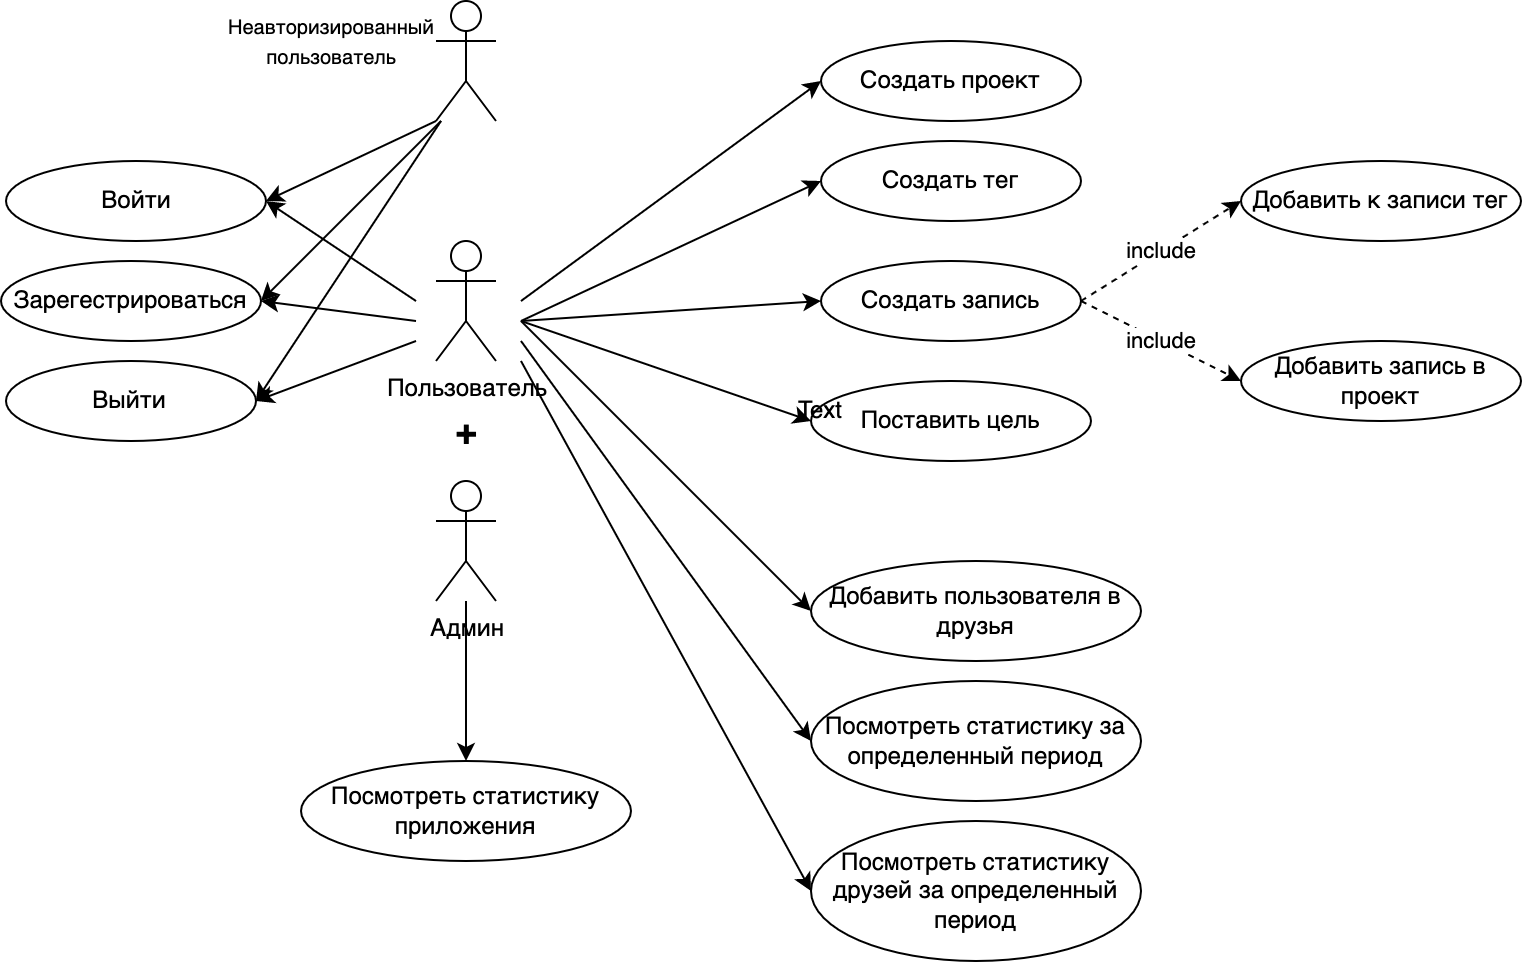

The diagram above was exported from draw.io. Its source (the exported page's mxGraphModel, read from the mxfile embedded in the PNG):
<mxGraphModel dx="1004" dy="709" grid="1" gridSize="10" guides="1" tooltips="1" connect="1" arrows="1" fold="1" page="1" pageScale="1" pageWidth="850" pageHeight="1100" math="0" shadow="0">
  <root>
    <mxCell id="0" />
    <mxCell id="1" parent="0" />
    <mxCell id="QIVzKE-G0qXbgC8gu6xX-1" value="Пользователь" style="shape=umlActor;verticalLabelPosition=bottom;verticalAlign=top;html=1;outlineConnect=0;" parent="1" vertex="1">
      <mxGeometry x="227.5" y="250" width="30" height="60" as="geometry" />
    </mxCell>
    <mxCell id="QIVzKE-G0qXbgC8gu6xX-3" value="Войти" style="ellipse;whiteSpace=wrap;html=1;" parent="1" vertex="1">
      <mxGeometry x="12.5" y="210" width="130" height="40" as="geometry" />
    </mxCell>
    <mxCell id="QIVzKE-G0qXbgC8gu6xX-4" value="Выйти" style="ellipse;whiteSpace=wrap;html=1;" parent="1" vertex="1">
      <mxGeometry x="12.5" y="310" width="125" height="40" as="geometry" />
    </mxCell>
    <mxCell id="QIVzKE-G0qXbgC8gu6xX-5" value="Зарегестрироваться" style="ellipse;whiteSpace=wrap;html=1;" parent="1" vertex="1">
      <mxGeometry x="10" y="260" width="130" height="40" as="geometry" />
    </mxCell>
    <mxCell id="QIVzKE-G0qXbgC8gu6xX-10" value="" style="endArrow=classic;html=1;rounded=0;entryX=1;entryY=0.5;entryDx=0;entryDy=0;" parent="1" target="QIVzKE-G0qXbgC8gu6xX-4" edge="1">
      <mxGeometry width="50" height="50" relative="1" as="geometry">
        <mxPoint x="217.5" y="300" as="sourcePoint" />
        <mxPoint x="297.5" y="280" as="targetPoint" />
      </mxGeometry>
    </mxCell>
    <mxCell id="QIVzKE-G0qXbgC8gu6xX-11" value="" style="endArrow=classic;html=1;rounded=0;entryX=1;entryY=0.5;entryDx=0;entryDy=0;" parent="1" target="QIVzKE-G0qXbgC8gu6xX-5" edge="1">
      <mxGeometry width="50" height="50" relative="1" as="geometry">
        <mxPoint x="217.5" y="290" as="sourcePoint" />
        <mxPoint x="307.5" y="290.0000000000001" as="targetPoint" />
      </mxGeometry>
    </mxCell>
    <mxCell id="QIVzKE-G0qXbgC8gu6xX-12" value="" style="endArrow=classic;html=1;rounded=0;" parent="1" edge="1">
      <mxGeometry width="50" height="50" relative="1" as="geometry">
        <mxPoint x="217.5" y="280" as="sourcePoint" />
        <mxPoint x="142.5" y="230.0000000000001" as="targetPoint" />
      </mxGeometry>
    </mxCell>
    <mxCell id="QIVzKE-G0qXbgC8gu6xX-13" value="Создать проект" style="ellipse;whiteSpace=wrap;html=1;" parent="1" vertex="1">
      <mxGeometry x="420" y="150" width="130" height="40" as="geometry" />
    </mxCell>
    <mxCell id="QIVzKE-G0qXbgC8gu6xX-14" value="Создать запись" style="ellipse;whiteSpace=wrap;html=1;" parent="1" vertex="1">
      <mxGeometry x="420" y="260" width="130" height="40" as="geometry" />
    </mxCell>
    <mxCell id="QIVzKE-G0qXbgC8gu6xX-15" value="Создать тег" style="ellipse;whiteSpace=wrap;html=1;" parent="1" vertex="1">
      <mxGeometry x="420" y="200" width="130" height="40" as="geometry" />
    </mxCell>
    <mxCell id="QIVzKE-G0qXbgC8gu6xX-16" value="Добавить к записи тег" style="ellipse;whiteSpace=wrap;html=1;" parent="1" vertex="1">
      <mxGeometry x="630" y="210" width="140" height="40" as="geometry" />
    </mxCell>
    <mxCell id="QIVzKE-G0qXbgC8gu6xX-17" value="Добавить запись в проект" style="ellipse;whiteSpace=wrap;html=1;" parent="1" vertex="1">
      <mxGeometry x="630" y="300" width="140" height="40" as="geometry" />
    </mxCell>
    <mxCell id="QIVzKE-G0qXbgC8gu6xX-18" value="Поставить цель" style="ellipse;whiteSpace=wrap;html=1;" parent="1" vertex="1">
      <mxGeometry x="415" y="320" width="140" height="40" as="geometry" />
    </mxCell>
    <mxCell id="QIVzKE-G0qXbgC8gu6xX-19" value="Добавить пользователя в друзья" style="ellipse;whiteSpace=wrap;html=1;" parent="1" vertex="1">
      <mxGeometry x="415" y="410" width="165" height="50" as="geometry" />
    </mxCell>
    <mxCell id="QIVzKE-G0qXbgC8gu6xX-20" value="include" style="endArrow=classic;html=1;rounded=0;exitX=1;exitY=0.5;exitDx=0;exitDy=0;dashed=1;entryX=0;entryY=0.5;entryDx=0;entryDy=0;" parent="1" source="QIVzKE-G0qXbgC8gu6xX-14" target="QIVzKE-G0qXbgC8gu6xX-16" edge="1">
      <mxGeometry width="50" height="50" relative="1" as="geometry">
        <mxPoint x="555" y="290" as="sourcePoint" />
        <mxPoint x="605" y="240" as="targetPoint" />
      </mxGeometry>
    </mxCell>
    <mxCell id="QIVzKE-G0qXbgC8gu6xX-21" value="include&lt;br&gt;" style="endArrow=classic;html=1;rounded=0;exitX=1;exitY=0.5;exitDx=0;exitDy=0;entryX=0;entryY=0.5;entryDx=0;entryDy=0;dashed=1;" parent="1" source="QIVzKE-G0qXbgC8gu6xX-14" target="QIVzKE-G0qXbgC8gu6xX-17" edge="1">
      <mxGeometry width="50" height="50" relative="1" as="geometry">
        <mxPoint x="560.0000000000082" y="290.0000000000001" as="sourcePoint" />
        <mxPoint x="615" y="250.0000000000001" as="targetPoint" />
      </mxGeometry>
    </mxCell>
    <mxCell id="QIVzKE-G0qXbgC8gu6xX-22" value="Посмотреть статистику за определенный период" style="ellipse;whiteSpace=wrap;html=1;" parent="1" vertex="1">
      <mxGeometry x="415" y="470" width="165" height="60" as="geometry" />
    </mxCell>
    <mxCell id="QIVzKE-G0qXbgC8gu6xX-23" value="Посмотреть статистику друзей за определенный период" style="ellipse;whiteSpace=wrap;html=1;" parent="1" vertex="1">
      <mxGeometry x="415" y="540" width="165" height="70" as="geometry" />
    </mxCell>
    <mxCell id="QIVzKE-G0qXbgC8gu6xX-24" value="" style="endArrow=classic;html=1;rounded=0;entryX=0;entryY=0.5;entryDx=0;entryDy=0;" parent="1" target="QIVzKE-G0qXbgC8gu6xX-13" edge="1">
      <mxGeometry width="50" height="50" relative="1" as="geometry">
        <mxPoint x="270" y="280" as="sourcePoint" />
        <mxPoint x="300.0000000000002" y="210.0000000000001" as="targetPoint" />
      </mxGeometry>
    </mxCell>
    <mxCell id="QIVzKE-G0qXbgC8gu6xX-25" value="" style="endArrow=classic;html=1;rounded=0;entryX=0;entryY=0.5;entryDx=0;entryDy=0;" parent="1" target="QIVzKE-G0qXbgC8gu6xX-15" edge="1">
      <mxGeometry width="50" height="50" relative="1" as="geometry">
        <mxPoint x="270" y="290" as="sourcePoint" />
        <mxPoint x="429.9999999999927" y="180" as="targetPoint" />
      </mxGeometry>
    </mxCell>
    <mxCell id="QIVzKE-G0qXbgC8gu6xX-26" value="" style="endArrow=classic;html=1;rounded=0;entryX=0;entryY=0.5;entryDx=0;entryDy=0;" parent="1" target="QIVzKE-G0qXbgC8gu6xX-14" edge="1">
      <mxGeometry width="50" height="50" relative="1" as="geometry">
        <mxPoint x="270" y="290" as="sourcePoint" />
        <mxPoint x="439.9999999999927" y="190" as="targetPoint" />
      </mxGeometry>
    </mxCell>
    <mxCell id="QIVzKE-G0qXbgC8gu6xX-27" value="" style="endArrow=classic;html=1;rounded=0;entryX=0;entryY=0.5;entryDx=0;entryDy=0;" parent="1" target="QIVzKE-G0qXbgC8gu6xX-18" edge="1">
      <mxGeometry width="50" height="50" relative="1" as="geometry">
        <mxPoint x="270" y="290" as="sourcePoint" />
        <mxPoint x="449.9999999999927" y="200" as="targetPoint" />
      </mxGeometry>
    </mxCell>
    <mxCell id="QIVzKE-G0qXbgC8gu6xX-28" value="" style="endArrow=classic;html=1;rounded=0;entryX=0;entryY=0.5;entryDx=0;entryDy=0;" parent="1" target="QIVzKE-G0qXbgC8gu6xX-19" edge="1">
      <mxGeometry width="50" height="50" relative="1" as="geometry">
        <mxPoint x="270" y="290" as="sourcePoint" />
        <mxPoint x="459.9999999999927" y="210" as="targetPoint" />
      </mxGeometry>
    </mxCell>
    <mxCell id="QIVzKE-G0qXbgC8gu6xX-29" value="" style="endArrow=classic;html=1;rounded=0;entryX=0;entryY=0.5;entryDx=0;entryDy=0;" parent="1" target="QIVzKE-G0qXbgC8gu6xX-22" edge="1">
      <mxGeometry width="50" height="50" relative="1" as="geometry">
        <mxPoint x="270" y="300" as="sourcePoint" />
        <mxPoint x="469.9999999999927" y="220" as="targetPoint" />
      </mxGeometry>
    </mxCell>
    <mxCell id="QIVzKE-G0qXbgC8gu6xX-30" value="" style="endArrow=classic;html=1;rounded=0;entryX=0;entryY=0.5;entryDx=0;entryDy=0;" parent="1" target="QIVzKE-G0qXbgC8gu6xX-23" edge="1">
      <mxGeometry width="50" height="50" relative="1" as="geometry">
        <mxPoint x="270" y="310" as="sourcePoint" />
        <mxPoint x="425.00000000000455" y="510" as="targetPoint" />
      </mxGeometry>
    </mxCell>
    <mxCell id="zmX8RfYFpNhrjcMA89wT-3" style="edgeStyle=orthogonalEdgeStyle;rounded=0;orthogonalLoop=1;jettySize=auto;html=1;entryX=0.5;entryY=0;entryDx=0;entryDy=0;" parent="1" source="zmX8RfYFpNhrjcMA89wT-1" target="zmX8RfYFpNhrjcMA89wT-2" edge="1">
      <mxGeometry relative="1" as="geometry" />
    </mxCell>
    <mxCell id="zmX8RfYFpNhrjcMA89wT-1" value="Админ" style="shape=umlActor;verticalLabelPosition=bottom;verticalAlign=top;html=1;outlineConnect=0;" parent="1" vertex="1">
      <mxGeometry x="227.5" y="370" width="30" height="60" as="geometry" />
    </mxCell>
    <mxCell id="zmX8RfYFpNhrjcMA89wT-2" value="Посмотреть статистику приложения" style="ellipse;whiteSpace=wrap;html=1;" parent="1" vertex="1">
      <mxGeometry x="160" y="510" width="165" height="50" as="geometry" />
    </mxCell>
    <mxCell id="zmX8RfYFpNhrjcMA89wT-4" value="Text" style="text;html=1;strokeColor=none;fillColor=none;align=center;verticalAlign=middle;whiteSpace=wrap;rounded=0;" parent="1" vertex="1">
      <mxGeometry x="390" y="320" width="60" height="30" as="geometry" />
    </mxCell>
    <mxCell id="zmX8RfYFpNhrjcMA89wT-5" value="&lt;b&gt;&lt;font style=&quot;font-size: 18px;&quot;&gt;+&lt;/font&gt;&lt;/b&gt;" style="text;html=1;strokeColor=none;fillColor=none;align=center;verticalAlign=middle;whiteSpace=wrap;rounded=0;" parent="1" vertex="1">
      <mxGeometry x="212.5" y="330" width="60" height="30" as="geometry" />
    </mxCell>
    <mxCell id="UkVA3tk3qDG-pRZZu7yS-1" value="" style="shape=umlActor;verticalLabelPosition=bottom;verticalAlign=top;html=1;outlineConnect=0;" vertex="1" parent="1">
      <mxGeometry x="227.5" y="130" width="30" height="60" as="geometry" />
    </mxCell>
    <mxCell id="UkVA3tk3qDG-pRZZu7yS-3" value="" style="endArrow=classic;html=1;rounded=0;exitX=0;exitY=1;exitDx=0;exitDy=0;exitPerimeter=0;entryX=1;entryY=0.5;entryDx=0;entryDy=0;" edge="1" parent="1" source="UkVA3tk3qDG-pRZZu7yS-1" target="QIVzKE-G0qXbgC8gu6xX-3">
      <mxGeometry width="50" height="50" relative="1" as="geometry">
        <mxPoint x="227.5" y="290" as="sourcePoint" />
        <mxPoint x="152.5" y="240.0000000000001" as="targetPoint" />
      </mxGeometry>
    </mxCell>
    <mxCell id="UkVA3tk3qDG-pRZZu7yS-4" value="" style="endArrow=classic;html=1;rounded=0;entryX=1;entryY=0.5;entryDx=0;entryDy=0;" edge="1" parent="1" target="QIVzKE-G0qXbgC8gu6xX-5">
      <mxGeometry width="50" height="50" relative="1" as="geometry">
        <mxPoint x="230" y="190" as="sourcePoint" />
        <mxPoint x="153" y="240" as="targetPoint" />
      </mxGeometry>
    </mxCell>
    <mxCell id="UkVA3tk3qDG-pRZZu7yS-5" value="" style="endArrow=classic;html=1;rounded=0;entryX=1;entryY=0.5;entryDx=0;entryDy=0;" edge="1" parent="1" target="QIVzKE-G0qXbgC8gu6xX-4">
      <mxGeometry width="50" height="50" relative="1" as="geometry">
        <mxPoint x="230" y="190" as="sourcePoint" />
        <mxPoint x="150" y="290" as="targetPoint" />
      </mxGeometry>
    </mxCell>
    <mxCell id="UkVA3tk3qDG-pRZZu7yS-7" value="&lt;font style=&quot;font-size: 10px;&quot;&gt;Неавторизированный&lt;br style=&quot;border-color: var(--border-color);&quot;&gt;пользователь&lt;/font&gt;" style="text;html=1;align=center;verticalAlign=middle;resizable=0;points=[];autosize=1;strokeColor=none;fillColor=none;" vertex="1" parent="1">
      <mxGeometry x="110" y="130" width="130" height="40" as="geometry" />
    </mxCell>
  </root>
</mxGraphModel>